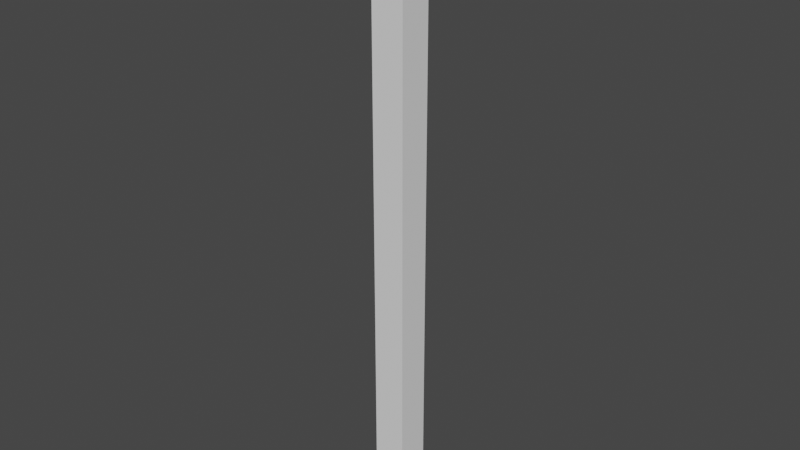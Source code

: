 # Source: Pilar.blend  (saved by Blender 2.82.7; exported with 4.5.12 LTS)
import bpy
from mathutils import Matrix  # noqa: F401  (used for matrix-valued properties, if any)

bpy.ops.wm.read_factory_settings(use_empty=True)
scene = bpy.context.scene
scene.name = 'Scene'

# ---- collections
col_collection = bpy.data.collections.new('Collection'); scene.collection.children.link(col_collection)

# ---- world
world_world = bpy.data.worlds.new('World'); scene.world = world_world
world_world.use_nodes = True; world_world.node_tree.nodes.clear()
_N = world_world.node_tree.nodes; _L = world_world.node_tree.links
n0 = _N.new('ShaderNodeOutputWorld'); n0.name = 'World Output'; n0.location = (300, 300)
n1 = _N.new('ShaderNodeBackground'); n1.name = 'Background'; n1.location = (10, 300)
n1.inputs[0].default_value = (0.05088, 0.05088, 0.05088, 1.0)
_L.new(n1.outputs[0], n0.inputs[0])
n0.is_active_output = True
world_world.color = (0.05088, 0.05088, 0.05088)
world_world.use_sun_shadow = False
world_world.sun_shadow_jitter_overblur = 0.0

# ---- meshes
me_cube = bpy.data.meshes.new('Cube')
me_cube.from_pydata([(-1.0, -1.0, 0.0), (-1.0, -1.0, 37.26), (-1.0, 1.0, 0.0), (-1.0, 1.0, 37.26), (1.0, -1.0, 0.0), (1.0, -1.0, 37.26), (1.0, 1.0, 0.0), (1.0, 1.0, 37.26)], [], [(0, 1, 3, 2), (2, 3, 7, 6), (6, 7, 5, 4), (4, 5, 1, 0), (2, 6, 4, 0), (5, 7, 3, 1)])
_uv = me_cube.uv_layers.new(name='UVMap')
_uv.uv.foreach_set('vector', [0.702, 0.9696, 0.6502, 0.7152, 0.6632, 0.7087, 0.7157, 0.9669, 0.7157, 0.9669, 0.6632, 0.7087, 0.677, 0.7061, 0.7282, 0.9644, 0.7282, 0.9644, 0.677, 0.7061, 0.6919, 0.7072, 0.7408, 0.9619, 0.8321, 0.544, 0.8321, 0.7871, 0.819, 0.7871, 0.819, 0.544, 0.7157, 0.9669, 0.7282, 0.9644, 0.7307, 0.9769, 0.7182, 0.9794, 0.0, 0.0, 0.0, 0.0, 0.0, 0.0, 0.0, 0.0])
me_cube.use_remesh_fix_poles = True
me_cube.use_remesh_preserve_attributes = False
me_cube.use_mirror_vertex_groups = False
me_cube.update()

# ---- objects
ob_cube = bpy.data.objects.new('Cube', me_cube)

# ---- transforms, parenting, visibility, modifiers, constraints
ob_cube.location = (0.0, 0.0, 0.0)
ob_cube.scale = (0.3731, 0.3731, 0.3731)
ob_cube.lineart.crease_threshold = 0.0

# ---- collection membership
col_collection.objects.link(ob_cube)

# ---- scene / render settings (as saved in the file)
scene.frame_start = 1; scene.frame_end = 250; scene.frame_set(1)
scene.render.engine = 'BLENDER_EEVEE_NEXT'
scene.cycles.use_denoising = False
scene.cycles.samples = 128
scene.cycles.sampling_pattern = 'TABULATED_SOBOL'
scene.cycles.use_adaptive_sampling = False
scene.cycles.use_light_tree = False
scene.view_settings.view_transform = 'Filmic'
bpy.context.view_layer.update()

# ---- added for rendering (the .blend has no active camera and no usable light): camera, sun
cam_auto = bpy.data.cameras.new('AutoCamera')
cam_auto.lens = 50.0
cam_auto.sensor_width = 36.0
cam_auto.clip_end = 1000.0
ob_auto_camera = bpy.data.objects.new('AutoCamera', cam_auto)
scene.collection.objects.link(ob_auto_camera)
ob_auto_camera.location = (12.8991, -15.4789, 17.2701)
ob_auto_camera.rotation_euler = (1.09748, -7.21219e-08, 0.694738)
scene.camera = ob_auto_camera
light_auto_sun = bpy.data.lights.new('AutoSun', 'SUN')
light_auto_sun.energy = 3.0
light_auto_sun.angle = 0.0523599
ob_auto_sun = bpy.data.objects.new('AutoSun', light_auto_sun)
scene.collection.objects.link(ob_auto_sun)
ob_auto_sun.rotation_euler = (0.872665, 0.174533, 0.523599)
bpy.context.view_layer.update()
